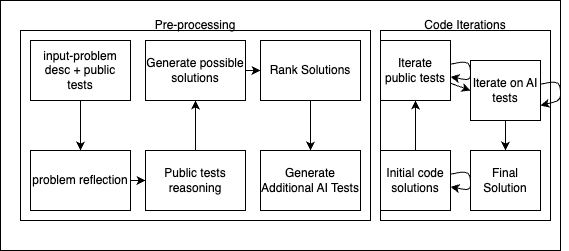

The diagram above was exported from draw.io. Its source (the exported page's mxGraphModel, read from the mxfile embedded in the PNG):
<mxGraphModel dx="694" dy="692" grid="1" gridSize="10" guides="1" tooltips="1" connect="1" arrows="1" fold="1" page="1" pageScale="1" pageWidth="850" pageHeight="1100" math="0" shadow="0">
  <root>
    <mxCell id="0" />
    <mxCell id="1" parent="0" />
    <mxCell id="2" value="" style="rounded=0;whiteSpace=wrap;html=1;" vertex="1" parent="1">
      <mxGeometry x="80" y="120" width="560" height="250" as="geometry" />
    </mxCell>
    <mxCell id="3" value="" style="rounded=0;whiteSpace=wrap;html=1;" vertex="1" parent="1">
      <mxGeometry x="100" y="150" width="350" height="190" as="geometry" />
    </mxCell>
    <mxCell id="4" value="" style="rounded=0;whiteSpace=wrap;html=1;" vertex="1" parent="1">
      <mxGeometry x="460" y="150" width="170" height="190" as="geometry" />
    </mxCell>
    <mxCell id="5" value="Pre-processing" style="text;html=1;strokeColor=none;fillColor=none;align=center;verticalAlign=middle;whiteSpace=wrap;rounded=0;" vertex="1" parent="1">
      <mxGeometry x="225" y="130" width="100" height="30" as="geometry" />
    </mxCell>
    <mxCell id="6" value="Code Iterations" style="text;html=1;strokeColor=none;fillColor=none;align=center;verticalAlign=middle;whiteSpace=wrap;rounded=0;" vertex="1" parent="1">
      <mxGeometry x="495" y="130" width="100" height="30" as="geometry" />
    </mxCell>
    <mxCell id="11" style="edgeStyle=none;html=1;entryX=0.5;entryY=0;entryDx=0;entryDy=0;" edge="1" parent="1" source="7" target="8">
      <mxGeometry relative="1" as="geometry" />
    </mxCell>
    <mxCell id="7" value="input-problem desc + public tests" style="rounded=0;whiteSpace=wrap;html=1;" vertex="1" parent="1">
      <mxGeometry x="110" y="160" width="100" height="60" as="geometry" />
    </mxCell>
    <mxCell id="12" style="edgeStyle=none;html=1;" edge="1" parent="1" source="8" target="10">
      <mxGeometry relative="1" as="geometry" />
    </mxCell>
    <mxCell id="8" value="problem reflection" style="rounded=0;whiteSpace=wrap;html=1;" vertex="1" parent="1">
      <mxGeometry x="110" y="270" width="100" height="60" as="geometry" />
    </mxCell>
    <mxCell id="15" style="edgeStyle=none;html=1;entryX=0;entryY=0.5;entryDx=0;entryDy=0;" edge="1" parent="1" source="9" target="14">
      <mxGeometry relative="1" as="geometry" />
    </mxCell>
    <mxCell id="9" value="Generate possible solutions" style="rounded=0;whiteSpace=wrap;html=1;" vertex="1" parent="1">
      <mxGeometry x="225" y="160" width="100" height="60" as="geometry" />
    </mxCell>
    <mxCell id="13" style="edgeStyle=none;html=1;" edge="1" parent="1" source="10" target="9">
      <mxGeometry relative="1" as="geometry" />
    </mxCell>
    <mxCell id="10" value="Public tests reasoning" style="rounded=0;whiteSpace=wrap;html=1;" vertex="1" parent="1">
      <mxGeometry x="225" y="270" width="100" height="60" as="geometry" />
    </mxCell>
    <mxCell id="17" style="edgeStyle=none;html=1;entryX=0.5;entryY=0;entryDx=0;entryDy=0;" edge="1" parent="1" source="14" target="16">
      <mxGeometry relative="1" as="geometry" />
    </mxCell>
    <mxCell id="14" value="Rank Solutions" style="rounded=0;whiteSpace=wrap;html=1;" vertex="1" parent="1">
      <mxGeometry x="340" y="160" width="100" height="60" as="geometry" />
    </mxCell>
    <mxCell id="16" value="Generate Additional AI Tests" style="rounded=0;whiteSpace=wrap;html=1;" vertex="1" parent="1">
      <mxGeometry x="340" y="270" width="100" height="60" as="geometry" />
    </mxCell>
    <mxCell id="23" style="edgeStyle=none;html=1;entryX=0;entryY=0.5;entryDx=0;entryDy=0;" edge="1" parent="1" source="18" target="20">
      <mxGeometry relative="1" as="geometry" />
    </mxCell>
    <mxCell id="18" value="Iterate public tests" style="rounded=0;whiteSpace=wrap;html=1;" vertex="1" parent="1">
      <mxGeometry x="460" y="160" width="70" height="60" as="geometry" />
    </mxCell>
    <mxCell id="22" style="edgeStyle=none;html=1;entryX=0.5;entryY=1;entryDx=0;entryDy=0;" edge="1" parent="1" source="19" target="18">
      <mxGeometry relative="1" as="geometry" />
    </mxCell>
    <mxCell id="19" value="Initial code solutions" style="rounded=0;whiteSpace=wrap;html=1;" vertex="1" parent="1">
      <mxGeometry x="460" y="270" width="70" height="60" as="geometry" />
    </mxCell>
    <mxCell id="24" style="edgeStyle=none;html=1;" edge="1" parent="1" source="20" target="21">
      <mxGeometry relative="1" as="geometry" />
    </mxCell>
    <mxCell id="20" value="Iterate on AI tests" style="rounded=0;whiteSpace=wrap;html=1;" vertex="1" parent="1">
      <mxGeometry x="550" y="180" width="70" height="60" as="geometry" />
    </mxCell>
    <mxCell id="21" value="Final Solution" style="rounded=0;whiteSpace=wrap;html=1;" vertex="1" parent="1">
      <mxGeometry x="550" y="270" width="70" height="60" as="geometry" />
    </mxCell>
    <mxCell id="26" style="edgeStyle=none;html=1;entryX=1;entryY=0.75;entryDx=0;entryDy=0;" edge="1" parent="1" source="20" target="20">
      <mxGeometry relative="1" as="geometry" />
    </mxCell>
    <mxCell id="27" style="edgeStyle=none;html=1;" edge="1" parent="1" source="18" target="18">
      <mxGeometry relative="1" as="geometry" />
    </mxCell>
    <mxCell id="28" style="edgeStyle=none;html=1;" edge="1" parent="1" source="19" target="19">
      <mxGeometry relative="1" as="geometry" />
    </mxCell>
  </root>
</mxGraphModel>